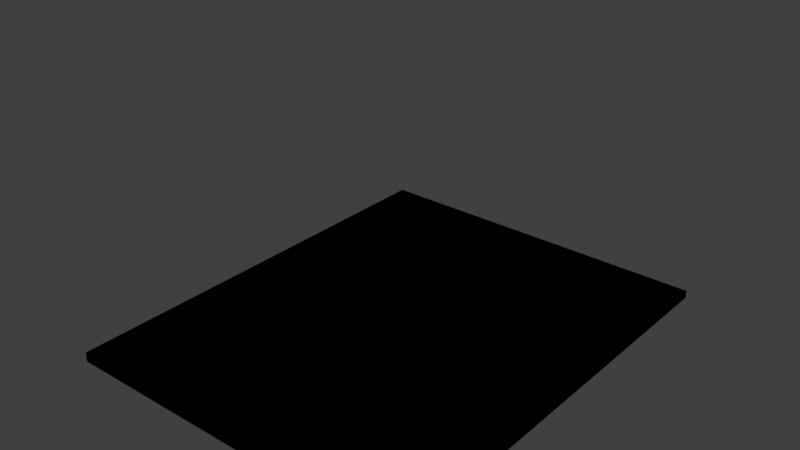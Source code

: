 # Source: boxloader_pallet5.blend  (saved by Blender 2.78.0; exported with 4.5.12 LTS)
import bpy
from mathutils import Matrix  # noqa: F401  (used for matrix-valued properties, if any)

bpy.ops.wm.read_factory_settings(use_empty=True)
scene = bpy.context.scene
scene.name = 'Scene'

# ---- collections
col_collection_1 = bpy.data.collections.new('Collection 1'); scene.collection.children.link(col_collection_1)
col_collection_2 = bpy.data.collections.new('Collection 2'); scene.collection.children.link(col_collection_2)
col_collection_3 = bpy.data.collections.new('Collection 3'); scene.collection.children.link(col_collection_3)
col_collection_4 = bpy.data.collections.new('Collection 4'); scene.collection.children.link(col_collection_4)
col_collection_5 = bpy.data.collections.new('Collection 5'); scene.collection.children.link(col_collection_5)
col_collection_6 = bpy.data.collections.new('Collection 6'); scene.collection.children.link(col_collection_6)
col_collection_7 = bpy.data.collections.new('Collection 7'); scene.collection.children.link(col_collection_7)

# ---- materials (node trees are filled in below, after node groups)
mat_material = bpy.data.materials.new('Material')
mat_material.alpha_threshold = 0.0
mat_material.use_transparent_shadow = False
mat_material.roughness = 0.5
mat_material_005 = bpy.data.materials.new('Material.005')
mat_material_005.alpha_threshold = 0.0
mat_material_005.use_transparent_shadow = False
mat_material_005.roughness = 0.5
mat_material_006 = bpy.data.materials.new('Material.006')
mat_material_006.alpha_threshold = 0.0
mat_material_006.use_transparent_shadow = False
mat_material_006.roughness = 0.5

# ---- material node trees

# ---- world
world_world = bpy.data.worlds.new('World'); scene.world = world_world
world_world.color = (0.05088, 0.05088, 0.05088)
world_world.use_sun_shadow = False
world_world.sun_shadow_jitter_overblur = 0.0
world_world.cycles.sampling_method = 'MANUAL'

# ---- meshes
me_cube = bpy.data.meshes.new('Cube')
me_cube.from_pydata([(-1.12, -1.37, -0.01), (-1.12, -1.37, 0.05), (-1.12, 1.37, 0.0), (-1.12, 1.37, 0.05), (1.12, -1.37, -0.01), (1.12, -1.37, 0.05), (1.12, 1.37, 0.0), (1.12, 1.37, 0.05)], [], [(0, 1, 3, 2), (6, 7, 5, 4), (4, 5, 1, 0), (2, 6, 4, 0), (7, 3, 1, 5), (2, 3, 7, 6)])
_uv = me_cube.uv_layers.new(name='UVMap')
_uv.uv.foreach_set('vector', [0.0, 0.4, 0.0, 3.0, 5.0, 3.0, 5.0, 0.5, 0.0, 0.5, 0.0, 3.0, -5.0, 3.0, -5.0, 0.4, 0.0, 0.4, 0.0, 3.0, -5.0, 3.0, -5.0, 0.4, 0.0, 0.0, 5.0, 0.0, 5.0, -5.0, 0.0, -5.0, 0.0, 0.0, -5.0, 0.0, -5.0, -5.0, 0.0, -5.0, 0.0, 0.0, -5.0, 0.0, 0.0, 3.0, 5.0, 0.0])
me_cube.materials.append(mat_material)
me_cube.use_remesh_preserve_volume = False
me_cube.use_remesh_preserve_attributes = False
me_cube.use_mirror_vertex_groups = False
me_cube.update()
me_cube_007 = bpy.data.meshes.new('Cube.007')
me_cube_007.from_pydata([(-1.12, -1.37, -0.01), (-1.12, -1.37, 0.05), (-1.12, 1.37, 0.0), (-1.12, 1.37, 0.05), (1.12, -1.37, -0.01), (1.12, -1.37, 0.05), (1.12, 1.37, 0.0), (1.12, 1.37, 0.05)], [], [(1, 2, 0), (6, 5, 4), (5, 0, 4), (6, 0, 2), (7, 1, 5), (3, 6, 2), (1, 3, 2), (6, 7, 5), (5, 1, 0), (6, 4, 0), (7, 3, 1), (3, 7, 6)])
me_cube_007.use_remesh_preserve_volume = False
me_cube_007.use_remesh_preserve_attributes = False
me_cube_007.use_mirror_vertex_groups = False
me_cube_007.update()
me_cube_008 = bpy.data.meshes.new('Cube.008')
me_cube_008.from_pydata([(-1.12, -1.37, -0.01), (-1.12, -1.37, 0.05), (-1.12, 1.37, 0.0), (-1.12, 1.37, 0.05), (1.12, -1.37, -0.01), (1.12, -1.37, 0.05), (1.12, 1.37, 0.0), (1.12, 1.37, 0.05)], [], [(0, 1, 3, 2), (6, 7, 5, 4), (4, 5, 1, 0), (2, 6, 4, 0), (7, 3, 1, 5), (2, 3, 7, 6)])
me_cube_008.use_remesh_preserve_volume = False
me_cube_008.use_remesh_preserve_attributes = False
me_cube_008.use_mirror_vertex_groups = False
me_cube_008.update()
me_cube_009 = bpy.data.meshes.new('Cube.009')
me_cube_009.from_pydata([(-1.12, -1.37, -0.01), (-1.12, -1.37, 0.05), (-1.12, 1.37, 0.0), (-1.12, 1.37, 0.05), (1.12, -1.37, -0.01), (1.12, -1.37, 0.05), (1.12, 1.37, 0.0), (1.12, 1.37, 0.05)], [], [(0, 1, 3, 2), (6, 7, 5, 4), (4, 5, 1, 0), (2, 6, 4, 0), (7, 3, 1, 5), (2, 3, 7, 6)])
me_cube_009.use_remesh_preserve_volume = False
me_cube_009.use_remesh_preserve_attributes = False
me_cube_009.use_mirror_vertex_groups = False
me_cube_009.update()
me_cube_010 = bpy.data.meshes.new('Cube.010')
me_cube_010.from_pydata([(-1.12, -1.37, -0.01), (-1.12, -1.37, 0.05), (-1.12, 1.37, 0.0), (-1.12, 1.37, 0.05), (1.12, -1.37, -0.01), (1.12, -1.37, 0.05), (1.12, 1.37, 0.0), (1.12, 1.37, 0.05)], [], [(0, 1, 3, 2), (6, 7, 5, 4), (4, 5, 1, 0), (2, 6, 4, 0), (7, 3, 1, 5), (2, 3, 7, 6)])
me_cube_010.materials.append(mat_material_005)
me_cube_010.use_remesh_preserve_volume = False
me_cube_010.use_remesh_preserve_attributes = False
me_cube_010.use_mirror_vertex_groups = False
me_cube_010.update()
me_cube_011 = bpy.data.meshes.new('Cube.011')
me_cube_011.from_pydata([(-1.12, -1.37, 0.05), (-1.12, 1.37, 0.05), (1.12, -1.37, 0.05), (1.12, 1.37, 0.05)], [], [(3, 1, 0, 2)])
me_cube_011.materials.append(mat_material_006)
me_cube_011.use_remesh_preserve_volume = False
me_cube_011.use_remesh_preserve_attributes = False
me_cube_011.use_mirror_vertex_groups = False
me_cube_011.update()
me_cube_006 = bpy.data.meshes.new('Cube.006')
me_cube_006.from_pydata([(-1.12, 1.37, 1.35), (1.12, 1.37, 0.15), (-1.12, 1.37, 0.15), (-1.12, -1.37, 0.15), (1.12, -1.37, 0.15), (1.12, -1.37, 0.05), (1.12, -1.37, 0.0)], [(5, 4), (4, 3), (3, 2), (2, 1), (1, 4), (2, 0), (6, 5)], [])
me_cube_006.use_remesh_preserve_volume = False
me_cube_006.use_remesh_preserve_attributes = False
me_cube_006.use_mirror_vertex_groups = False
me_cube_006.update()

# ---- objects
ob_cube = bpy.data.objects.new('Cube', me_cube)
ob_cube_001 = bpy.data.objects.new('Cube.001', me_cube_007)
ob_cube_002 = bpy.data.objects.new('Cube.002', me_cube_008)
ob_cube_003 = bpy.data.objects.new('Cube.003', me_cube_009)
ob_cube_007 = bpy.data.objects.new('Cube.007', me_cube_010)
ob_cube_004 = bpy.data.objects.new('Cube.004', me_cube_011)
ob_cube_006 = bpy.data.objects.new('Cube.006', me_cube_006)

# ---- transforms, parenting, visibility, modifiers, constraints
ob_cube.location = (0.0, 0.0, 0.0)
ob_cube.lineart.crease_threshold = 0.0
ob_cube_001.location = (0.0, 0.0, 0.0)
ob_cube_001.lineart.crease_threshold = 0.0
ob_cube_002.location = (0.0, 0.0, 0.0)
ob_cube_002.lineart.crease_threshold = 0.0
_vg = ob_cube_002.vertex_groups.new(name='Component0')
ob_cube_003.location = (0.0, 0.0, 0.0)
ob_cube_003.lineart.crease_threshold = 0.0
_vg = ob_cube_003.vertex_groups.new(name='Component0')
ob_cube_007.location = (0.0, 0.0, 0.0)
ob_cube_007.lineart.crease_threshold = 0.0
_vg = ob_cube_007.vertex_groups.new(name='Component0')
ob_cube_004.location = (0.0, 0.0, 0.0)
ob_cube_004.lineart.crease_threshold = 0.0
ob_cube_006.location = (0.0, 0.0, 0.0)
ob_cube_006.lineart.crease_threshold = 0.0
_vg = ob_cube_006.vertex_groups.new(name='BBox_Base1')
_vg = ob_cube_006.vertex_groups.new(name='BBox_Corner')
_vg = ob_cube_006.vertex_groups.new(name='SlingLoadCargo1')
_vg = ob_cube_006.vertex_groups.new(name='SlingLoadCargo2')
_vg = ob_cube_006.vertex_groups.new(name='SlingLoadCargo3')
_vg = ob_cube_006.vertex_groups.new(name='SlingLoadCargo4')
_vg = ob_cube_006.vertex_groups.new(name='BBox_Base0')

# ---- collection membership
col_collection_1.objects.link(ob_cube)
col_collection_2.objects.link(ob_cube_001)
col_collection_3.objects.link(ob_cube_002)
col_collection_4.objects.link(ob_cube_003)
col_collection_5.objects.link(ob_cube_007)
col_collection_6.objects.link(ob_cube_004)
col_collection_7.objects.link(ob_cube_006)

# ---- scene / render settings (as saved in the file)
scene.frame_start = 1; scene.frame_end = 250; scene.frame_set(1)
scene.render.engine = 'BLENDER_EEVEE_NEXT'
scene.render.resolution_percentage = 50
scene.render.dither_intensity = 0.0
scene.cycles.use_denoising = False
scene.cycles.samples = 128
scene.cycles.sampling_pattern = 'TABULATED_SOBOL'
scene.cycles.light_sampling_threshold = 0.0
scene.cycles.use_adaptive_sampling = False
scene.cycles.use_light_tree = False
scene.cycles.blur_glossy = 0.0
scene.cycles.sample_clamp_indirect = 0.0
scene.view_settings.view_transform = 'Standard'
bpy.context.view_layer.update()

# ---- added for rendering (the .blend has no active camera and no usable light): camera, sun
cam_auto = bpy.data.cameras.new('AutoCamera')
cam_auto.lens = 50.0
cam_auto.sensor_width = 36.0
cam_auto.clip_end = 1000.0
ob_auto_camera = bpy.data.objects.new('AutoCamera', cam_auto)
scene.collection.objects.link(ob_auto_camera)
ob_auto_camera.location = (3.50791, -4.20949, 3.47633)
ob_auto_camera.rotation_euler = (1.09748, -7.21219e-08, 0.694738)
scene.camera = ob_auto_camera
light_auto_sun = bpy.data.lights.new('AutoSun', 'SUN')
light_auto_sun.energy = 3.0
light_auto_sun.angle = 0.0523599
ob_auto_sun = bpy.data.objects.new('AutoSun', light_auto_sun)
scene.collection.objects.link(ob_auto_sun)
ob_auto_sun.rotation_euler = (0.872665, 0.174533, 0.523599)
bpy.context.view_layer.update()
